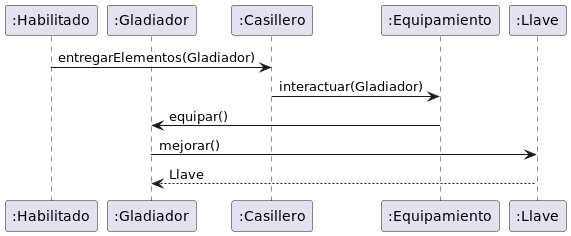

The diagram above was rendered by PlantUML. Its source (embedded in the PNG):
@startuml GladiadorConLlaveEncuentraEquipamiento

participant Habilitado as ":Habilitado"
participant Gladiador as ":Gladiador"

participant Casillero as ":Casillero"
participant Equipamiento as ":Equipamiento"

participant Llave as ":Llave"

Habilitado -> Casillero: entregarElementos(Gladiador)
Casillero -> Equipamiento: interactuar(Gladiador)

Equipamiento -> Gladiador: equipar()
Gladiador -> Llave: mejorar()
Llave --> Gladiador: Llave

@enduml